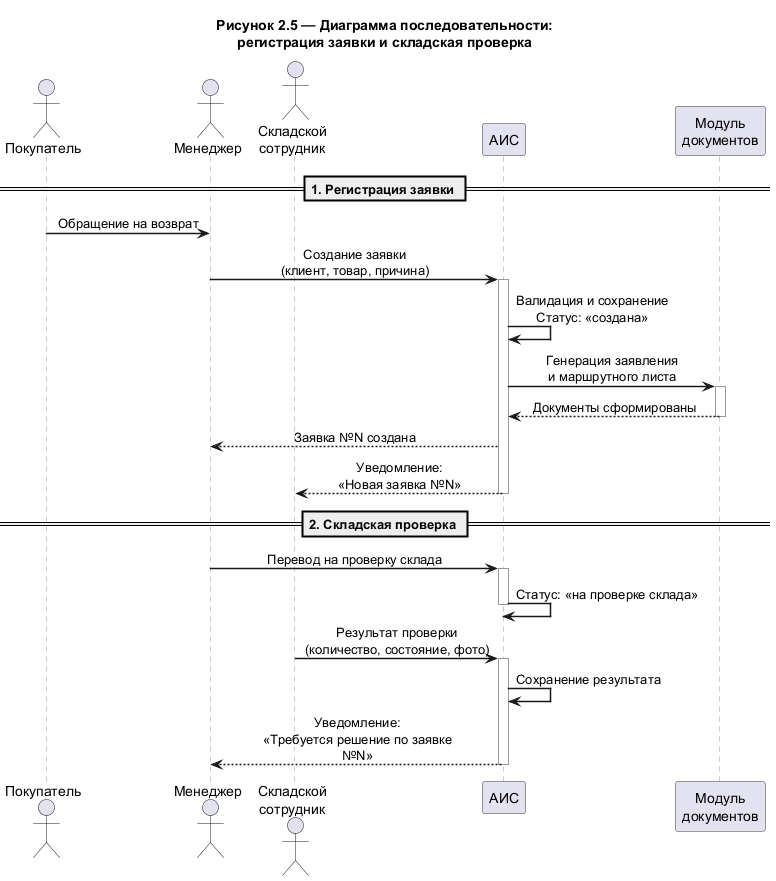

The diagram above was rendered by PlantUML. Its source (embedded in the PNG):
@startuml
skinparam backgroundColor #FFFFFF
skinparam sequenceArrowThickness 1.5
skinparam sequenceParticipantBorderColor #333333
skinparam sequenceLifeLineBorderColor #999999
skinparam sequenceMessageAlign center
skinparam responseMessageBelowArrow true
skinparam maxMessageSize 200

title Рисунок 2.5 — Диаграмма последовательности:\nрегистрация заявки и складская проверка

actor "Покупатель" as customer
actor "Менеджер" as manager
actor "Складской\nсотрудник" as warehouse
participant "АИС" as ais
participant "Модуль\nдокументов" as docs

== 1. Регистрация заявки ==

customer -> manager : Обращение на возврат
manager -> ais : Создание заявки\n(клиент, товар, причина)
activate ais
ais -> ais : Валидация и сохранение\nСтатус: «создана»
ais -> docs : Генерация заявления\nи маршрутного листа
activate docs
docs --> ais : Документы сформированы
deactivate docs
ais --> manager : Заявка №N создана
ais --> warehouse : Уведомление:\n«Новая заявка №N»
deactivate ais

== 2. Складская проверка ==

manager -> ais : Перевод на проверку склада
activate ais
ais -> ais : Статус: «на проверке склада»
deactivate ais

warehouse -> ais : Результат проверки\n(количество, состояние, фото)
activate ais
ais -> ais : Сохранение результата
ais --> manager : Уведомление:\n«Требуется решение по заявке №N»
deactivate ais

@enduml